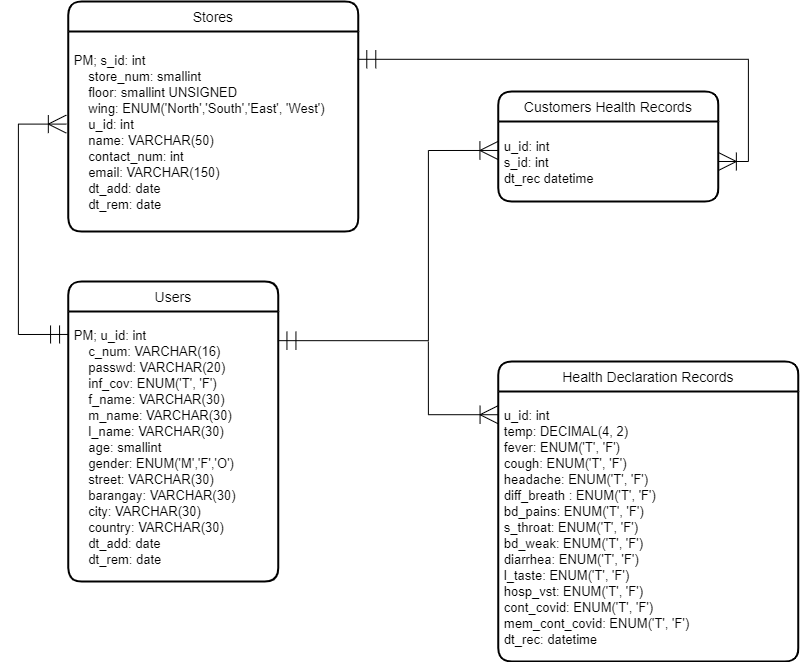

The diagram above was exported from draw.io. Its source (the exported page's mxGraphModel, read from the mxfile embedded in the PNG):
<mxGraphModel dx="1488" dy="648" grid="1" gridSize="10" guides="1" tooltips="1" connect="1" arrows="1" fold="1" page="1" pageScale="1" pageWidth="850" pageHeight="1100" math="0" shadow="0">
  <root>
    <mxCell id="IKbas7RCLS49Q33pkjPe-0" />
    <mxCell id="IKbas7RCLS49Q33pkjPe-1" parent="IKbas7RCLS49Q33pkjPe-0" />
    <mxCell id="mVubh4JfqNY8pTlUuEQ6-15" style="edgeStyle=orthogonalEdgeStyle;rounded=0;orthogonalLoop=1;jettySize=auto;html=1;fontSize=13;exitX=0.998;exitY=0.108;exitDx=0;exitDy=0;exitPerimeter=0;endArrow=ERoneToMany;endFill=0;startSize=16;endSize=16;startArrow=ERmandOne;startFill=0;entryX=-0.002;entryY=0.362;entryDx=0;entryDy=0;entryPerimeter=0;" parent="IKbas7RCLS49Q33pkjPe-1" source="mVubh4JfqNY8pTlUuEQ6-8" target="mVubh4JfqNY8pTlUuEQ6-14" edge="1">
      <mxGeometry relative="1" as="geometry">
        <mxPoint x="434.86" y="557" as="targetPoint" />
        <Array as="points">
          <mxPoint x="444.86" y="559" />
          <mxPoint x="444.86" y="369" />
        </Array>
      </mxGeometry>
    </mxCell>
    <mxCell id="mVubh4JfqNY8pTlUuEQ6-16" style="edgeStyle=orthogonalEdgeStyle;rounded=0;orthogonalLoop=1;jettySize=auto;html=1;fontSize=13;endArrow=ERoneToMany;endFill=0;startSize=16;endSize=16;startArrow=none;startFill=0;entryX=-0.001;entryY=0.086;entryDx=0;entryDy=0;entryPerimeter=0;" parent="IKbas7RCLS49Q33pkjPe-1" target="mVubh4JfqNY8pTlUuEQ6-12" edge="1">
      <mxGeometry relative="1" as="geometry">
        <mxPoint x="514.83" y="650.03" as="targetPoint" />
        <mxPoint x="444.86" y="560" as="sourcePoint" />
        <Array as="points">
          <mxPoint x="444.86" y="633" />
        </Array>
      </mxGeometry>
    </mxCell>
    <mxCell id="mVubh4JfqNY8pTlUuEQ6-17" style="edgeStyle=orthogonalEdgeStyle;rounded=0;orthogonalLoop=1;jettySize=auto;html=1;fontSize=13;exitX=0.001;exitY=0.085;exitDx=0;exitDy=0;exitPerimeter=0;endArrow=ERoneToMany;endFill=0;startSize=16;endSize=16;startArrow=ERmandOne;startFill=0;entryX=-0.007;entryY=0.463;entryDx=0;entryDy=0;entryPerimeter=0;" parent="IKbas7RCLS49Q33pkjPe-1" source="mVubh4JfqNY8pTlUuEQ6-8" target="mVubh4JfqNY8pTlUuEQ6-10" edge="1">
      <mxGeometry relative="1" as="geometry">
        <mxPoint x="22.759999999999977" y="700" as="targetPoint" />
        <mxPoint x="-115.13999999999966" y="700.27" as="sourcePoint" />
        <Array as="points">
          <mxPoint x="34.86" y="553" />
          <mxPoint x="34.86" y="343" />
        </Array>
      </mxGeometry>
    </mxCell>
    <mxCell id="mVubh4JfqNY8pTlUuEQ6-18" style="edgeStyle=orthogonalEdgeStyle;rounded=0;orthogonalLoop=1;jettySize=auto;html=1;fontSize=13;exitX=0.998;exitY=0.139;exitDx=0;exitDy=0;exitPerimeter=0;endArrow=ERoneToMany;endFill=0;startSize=16;endSize=16;startArrow=ERmandOne;startFill=0;entryX=1;entryY=0.5;entryDx=0;entryDy=0;" parent="IKbas7RCLS49Q33pkjPe-1" source="mVubh4JfqNY8pTlUuEQ6-10" target="mVubh4JfqNY8pTlUuEQ6-14" edge="1">
      <mxGeometry relative="1" as="geometry">
        <mxPoint x="542.83" y="220.0199999999999" as="targetPoint" />
        <mxPoint x="545.0699999999998" y="430.37" as="sourcePoint" />
        <Array as="points">
          <mxPoint x="764.86" y="278" />
          <mxPoint x="764.86" y="380" />
        </Array>
      </mxGeometry>
    </mxCell>
    <mxCell id="mVubh4JfqNY8pTlUuEQ6-7" value="Users" style="swimlane;childLayout=stackLayout;horizontal=1;startSize=30;horizontalStack=0;rounded=1;fontSize=14;fontStyle=0;strokeWidth=2;resizeParent=0;resizeLast=1;shadow=0;dashed=0;align=center;" parent="IKbas7RCLS49Q33pkjPe-1" vertex="1">
      <mxGeometry x="84.86" y="500" width="210" height="300" as="geometry" />
    </mxCell>
    <mxCell id="mVubh4JfqNY8pTlUuEQ6-8" value="PM; u_id: int &#10;    c_num: VARCHAR(16) &#10;    passwd: VARCHAR(20) &#10;    inf_cov: ENUM('T', 'F') &#10;    f_name: VARCHAR(30) &#10;    m_name: VARCHAR(30) &#10;    l_name: VARCHAR(30) &#10;    age: smallint &#10;    gender: ENUM('M','F','O') &#10;    street: VARCHAR(30) &#10;    barangay: VARCHAR(30) &#10;    city: VARCHAR(30) &#10;    country: VARCHAR(30) &#10;    dt_add: date &#10;    dt_rem: date " style="align=left;strokeColor=none;fillColor=none;spacingLeft=4;fontSize=13;verticalAlign=middle;resizable=0;rotatable=0;part=1;spacingTop=0;spacingRight=4;" parent="mVubh4JfqNY8pTlUuEQ6-7" vertex="1">
      <mxGeometry y="30" width="210" height="270" as="geometry" />
    </mxCell>
    <mxCell id="mVubh4JfqNY8pTlUuEQ6-9" value="Stores" style="swimlane;childLayout=stackLayout;horizontal=1;startSize=30;horizontalStack=0;rounded=1;fontSize=14;fontStyle=0;strokeWidth=2;resizeParent=0;resizeLast=1;shadow=0;dashed=0;align=center;" parent="IKbas7RCLS49Q33pkjPe-1" vertex="1">
      <mxGeometry x="84.86" y="220" width="290" height="230" as="geometry" />
    </mxCell>
    <mxCell id="mVubh4JfqNY8pTlUuEQ6-10" value="PM; s_id: int&#10;    store_num: smallint&#10;    floor: smallint UNSIGNED&#10;    wing: ENUM('North','South','East', 'West')&#10;    u_id: int&#10;    name: VARCHAR(50)&#10;    contact_num: int&#10;    email: VARCHAR(150)&#10;    dt_add: date&#10;    dt_rem: date" style="align=left;strokeColor=none;fillColor=none;spacingLeft=4;fontSize=13;verticalAlign=middle;resizable=0;rotatable=0;part=1;spacingTop=0;spacingRight=4;" parent="mVubh4JfqNY8pTlUuEQ6-9" vertex="1">
      <mxGeometry y="30" width="290" height="200" as="geometry" />
    </mxCell>
    <mxCell id="mVubh4JfqNY8pTlUuEQ6-13" value="Customers Health Records" style="swimlane;childLayout=stackLayout;horizontal=1;startSize=30;horizontalStack=0;rounded=1;fontSize=14;fontStyle=0;strokeWidth=2;resizeParent=0;resizeLast=1;shadow=0;dashed=0;align=center;" parent="IKbas7RCLS49Q33pkjPe-1" vertex="1">
      <mxGeometry x="514.86" y="310" width="220" height="110" as="geometry" />
    </mxCell>
    <mxCell id="mVubh4JfqNY8pTlUuEQ6-14" value="u_id: int&#10;s_id: int&#10;dt_rec datetime" style="align=left;strokeColor=none;fillColor=none;spacingLeft=4;fontSize=13;verticalAlign=middle;resizable=0;rotatable=0;part=1;spacingTop=0;spacingRight=4;" parent="mVubh4JfqNY8pTlUuEQ6-13" vertex="1">
      <mxGeometry y="30" width="220" height="80" as="geometry" />
    </mxCell>
    <mxCell id="mVubh4JfqNY8pTlUuEQ6-11" value="Health Declaration Records" style="swimlane;childLayout=stackLayout;horizontal=1;startSize=30;horizontalStack=0;rounded=1;fontSize=14;fontStyle=0;strokeWidth=2;resizeParent=0;resizeLast=1;shadow=0;dashed=0;align=center;" parent="IKbas7RCLS49Q33pkjPe-1" vertex="1">
      <mxGeometry x="514.86" y="580" width="300" height="300" as="geometry" />
    </mxCell>
    <mxCell id="mVubh4JfqNY8pTlUuEQ6-12" value="u_id: int&#10;temp: DECIMAL(4, 2)&#10;fever: ENUM('T', 'F')&#10;cough: ENUM('T', 'F')&#10;headache: ENUM('T', 'F')&#10;diff_breath : ENUM('T', 'F')&#10;bd_pains: ENUM('T', 'F')&#10;s_throat: ENUM('T', 'F')&#10;bd_weak: ENUM('T', 'F')&#10;diarrhea: ENUM('T', 'F')&#10;l_taste: ENUM('T', 'F')&#10;hosp_vst: ENUM('T', 'F')&#10;cont_covid: ENUM('T', 'F')&#10;mem_cont_covid: ENUM('T', 'F')&#10;dt_rec: datetime" style="align=left;strokeColor=none;fillColor=none;spacingLeft=4;fontSize=13;verticalAlign=middle;resizable=0;rotatable=0;part=1;spacingTop=0;spacingRight=4;" parent="mVubh4JfqNY8pTlUuEQ6-11" vertex="1">
      <mxGeometry y="30" width="300" height="270" as="geometry" />
    </mxCell>
  </root>
</mxGraphModel>